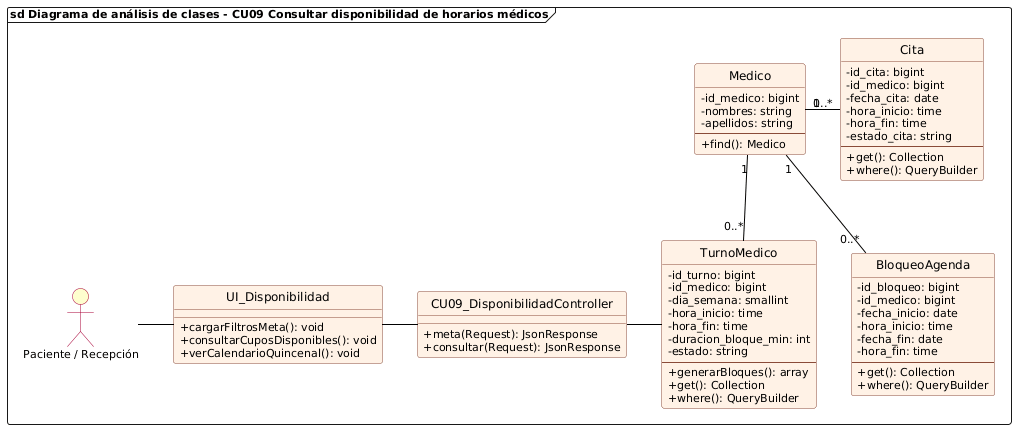

The diagram above was rendered by PlantUML. Its source (embedded in the PNG):
@startuml cu09_analisis_consultar_disponibilidad
allowmixing

skinparam backgroundColor white
skinparam defaultFontName "Segoe UI"
skinparam defaultFontSize 11
skinparam classFontSize 12
skinparam classAttributeIconSize 0
hide circle

skinparam class {
    BackgroundColor #FFF2E6
    BorderColor #8A4B38
    RoundCorner 6
    HeaderBackgroundColor #FFF2E6
    ArrowColor black
}

skinparam actor {
    BackgroundColor #FEFECE
    BorderColor #A80036
}

frame "sd Diagrama de análisis de clases - CU09 Consultar disponibilidad de horarios médicos" {
    actor "Paciente / Recepción" as UsuarioActor
    
    class UI_Disponibilidad {
        + cargarFiltrosMeta(): void
        + consultarCuposDisponibles(): void
        + verCalendarioQuincenal(): void
    }

    class CU09_DisponibilidadController {
        + meta(Request): JsonResponse
        + consultar(Request): JsonResponse
    }

    class TurnoMedico {
        - id_turno: bigint
        - id_medico: bigint
        - dia_semana: smallint
        - hora_inicio: time
        - hora_fin: time
        - duracion_bloque_min: int
        - estado: string
        --
        + generarBloques(): array
        + get(): Collection
        + where(): QueryBuilder
    }

    class Cita {
        - id_cita: bigint
        - id_medico: bigint
        - fecha_cita: date
        - hora_inicio: time
        - hora_fin: time
        - estado_cita: string
        --
        + get(): Collection
        + where(): QueryBuilder
    }

    class BloqueoAgenda {
        - id_bloqueo: bigint
        - id_medico: bigint
        - fecha_inicio: date
        - hora_inicio: time
        - fecha_fin: date
        - hora_fin: time
        --
        + get(): Collection
        + where(): QueryBuilder
    }

    class Medico {
        - id_medico: bigint
        - nombres: string
        - apellidos: string
        --
        + find(): Medico
    }

    UsuarioActor -right- UI_Disponibilidad
    UI_Disponibilidad -right- CU09_DisponibilidadController
    CU09_DisponibilidadController -right- TurnoMedico

    TurnoMedico "0..*" -up- "1" Medico
    Medico "1" -right- "0..*" Cita
    Medico "1" -down- "0..*" BloqueoAgenda
}
@enduml